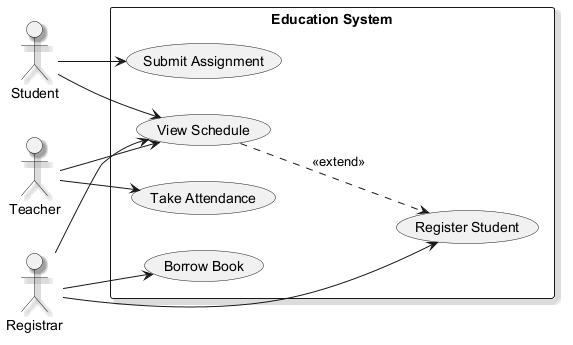

The diagram above was rendered by PlantUML. Its source (embedded in the PNG):
@startuml
skinparam monochrome true
skinparam shadowing true
left to right direction
actor "Student" as S
actor "Teacher" as T
actor "Registrar" as R
rectangle "Education System" {
  usecase "Take Attendance" as UC_TakeAttendance
  usecase "Borrow Book" as UC_BorrowBook
  usecase "Submit Assignment" as UC_SubmitAssignment
  usecase "Register Student" as UC_RegisterStudent
  usecase "View Schedule" as UC_ViewSchedule
}
S --> UC_SubmitAssignment
S --> UC_ViewSchedule
T --> UC_TakeAttendance
T --> UC_ViewSchedule
R --> UC_BorrowBook
R --> UC_RegisterStudent
R --> UC_ViewSchedule
UC_ViewSchedule ..> UC_RegisterStudent : <<extend>>
@enduml